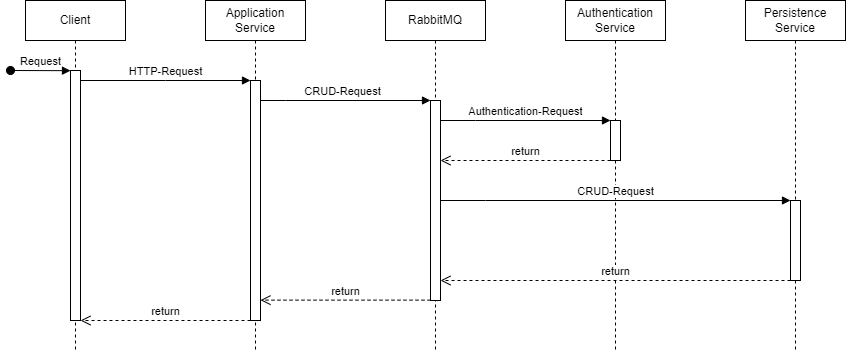

The diagram above was exported from draw.io. Its source (the exported page's mxGraphModel, read from the mxfile embedded in the PNG):
<mxGraphModel dx="1518" dy="751" grid="1" gridSize="10" guides="1" tooltips="1" connect="1" arrows="1" fold="1" page="1" pageScale="1" pageWidth="827" pageHeight="1169" math="0" shadow="0">
  <root>
    <mxCell id="0" />
    <mxCell id="1" parent="0" />
    <mxCell id="HFtSi3Zi-4jHOa50fzN2-1" value="CRUD-Request" style="html=1;verticalAlign=bottom;endArrow=block;edgeStyle=elbowEdgeStyle;elbow=vertical;curved=0;rounded=0;" parent="1" target="HFtSi3Zi-4jHOa50fzN2-9" edge="1">
      <mxGeometry relative="1" as="geometry">
        <mxPoint x="270.0238095238095" y="140" as="sourcePoint" />
        <Array as="points">
          <mxPoint x="300" y="140" />
        </Array>
        <mxPoint x="480" y="140" as="targetPoint" />
      </mxGeometry>
    </mxCell>
    <mxCell id="HFtSi3Zi-4jHOa50fzN2-2" value="Client" style="shape=umlLifeline;perimeter=lifelinePerimeter;whiteSpace=wrap;html=1;container=0;dropTarget=0;collapsible=0;recursiveResize=0;outlineConnect=0;portConstraint=eastwest;newEdgeStyle={&quot;edgeStyle&quot;:&quot;elbowEdgeStyle&quot;,&quot;elbow&quot;:&quot;vertical&quot;,&quot;curved&quot;:0,&quot;rounded&quot;:0};" parent="1" vertex="1">
      <mxGeometry x="40" y="40" width="100" height="350" as="geometry" />
    </mxCell>
    <mxCell id="HFtSi3Zi-4jHOa50fzN2-3" value="" style="html=1;points=[];perimeter=orthogonalPerimeter;outlineConnect=0;targetShapes=umlLifeline;portConstraint=eastwest;newEdgeStyle={&quot;edgeStyle&quot;:&quot;elbowEdgeStyle&quot;,&quot;elbow&quot;:&quot;vertical&quot;,&quot;curved&quot;:0,&quot;rounded&quot;:0};" parent="HFtSi3Zi-4jHOa50fzN2-2" vertex="1">
      <mxGeometry x="45" y="70" width="10" height="250" as="geometry" />
    </mxCell>
    <mxCell id="HFtSi3Zi-4jHOa50fzN2-4" value="Request" style="html=1;verticalAlign=bottom;startArrow=oval;endArrow=block;startSize=8;edgeStyle=elbowEdgeStyle;elbow=vertical;curved=0;rounded=0;" parent="HFtSi3Zi-4jHOa50fzN2-2" target="HFtSi3Zi-4jHOa50fzN2-3" edge="1">
      <mxGeometry relative="1" as="geometry">
        <mxPoint x="-15" y="70" as="sourcePoint" />
      </mxGeometry>
    </mxCell>
    <mxCell id="HFtSi3Zi-4jHOa50fzN2-5" value="HTTP-Request" style="html=1;verticalAlign=bottom;endArrow=block;edgeStyle=elbowEdgeStyle;elbow=vertical;curved=0;rounded=0;" parent="1" source="HFtSi3Zi-4jHOa50fzN2-3" target="HFtSi3Zi-4jHOa50fzN2-7" edge="1">
      <mxGeometry relative="1" as="geometry">
        <mxPoint x="195" y="130" as="sourcePoint" />
        <Array as="points">
          <mxPoint x="180" y="120" />
        </Array>
      </mxGeometry>
    </mxCell>
    <mxCell id="HFtSi3Zi-4jHOa50fzN2-6" value="Application&lt;div&gt;Service&lt;/div&gt;" style="shape=umlLifeline;perimeter=lifelinePerimeter;whiteSpace=wrap;html=1;container=0;dropTarget=0;collapsible=0;recursiveResize=0;outlineConnect=0;portConstraint=eastwest;newEdgeStyle={&quot;edgeStyle&quot;:&quot;elbowEdgeStyle&quot;,&quot;elbow&quot;:&quot;vertical&quot;,&quot;curved&quot;:0,&quot;rounded&quot;:0};" parent="1" vertex="1">
      <mxGeometry x="220" y="40" width="100" height="350" as="geometry" />
    </mxCell>
    <mxCell id="HFtSi3Zi-4jHOa50fzN2-7" value="" style="html=1;points=[];perimeter=orthogonalPerimeter;outlineConnect=0;targetShapes=umlLifeline;portConstraint=eastwest;newEdgeStyle={&quot;edgeStyle&quot;:&quot;elbowEdgeStyle&quot;,&quot;elbow&quot;:&quot;vertical&quot;,&quot;curved&quot;:0,&quot;rounded&quot;:0};" parent="HFtSi3Zi-4jHOa50fzN2-6" vertex="1">
      <mxGeometry x="45" y="80" width="10" height="240" as="geometry" />
    </mxCell>
    <mxCell id="HFtSi3Zi-4jHOa50fzN2-8" value="RabbitMQ" style="shape=umlLifeline;perimeter=lifelinePerimeter;whiteSpace=wrap;html=1;container=0;dropTarget=0;collapsible=0;recursiveResize=0;outlineConnect=0;portConstraint=eastwest;newEdgeStyle={&quot;edgeStyle&quot;:&quot;elbowEdgeStyle&quot;,&quot;elbow&quot;:&quot;vertical&quot;,&quot;curved&quot;:0,&quot;rounded&quot;:0};" parent="1" vertex="1">
      <mxGeometry x="400" y="40" width="100" height="350" as="geometry" />
    </mxCell>
    <mxCell id="HFtSi3Zi-4jHOa50fzN2-9" value="" style="html=1;points=[];perimeter=orthogonalPerimeter;outlineConnect=0;targetShapes=umlLifeline;portConstraint=eastwest;newEdgeStyle={&quot;edgeStyle&quot;:&quot;elbowEdgeStyle&quot;,&quot;elbow&quot;:&quot;vertical&quot;,&quot;curved&quot;:0,&quot;rounded&quot;:0};" parent="HFtSi3Zi-4jHOa50fzN2-8" vertex="1">
      <mxGeometry x="45" y="100" width="10" height="200" as="geometry" />
    </mxCell>
    <mxCell id="HFtSi3Zi-4jHOa50fzN2-10" value="Authentication&lt;div&gt;Service&lt;/div&gt;" style="shape=umlLifeline;perimeter=lifelinePerimeter;whiteSpace=wrap;html=1;container=0;dropTarget=0;collapsible=0;recursiveResize=0;outlineConnect=0;portConstraint=eastwest;newEdgeStyle={&quot;edgeStyle&quot;:&quot;elbowEdgeStyle&quot;,&quot;elbow&quot;:&quot;vertical&quot;,&quot;curved&quot;:0,&quot;rounded&quot;:0};" parent="1" vertex="1">
      <mxGeometry x="580" y="40" width="100" height="350" as="geometry" />
    </mxCell>
    <mxCell id="HFtSi3Zi-4jHOa50fzN2-11" value="" style="html=1;points=[];perimeter=orthogonalPerimeter;outlineConnect=0;targetShapes=umlLifeline;portConstraint=eastwest;newEdgeStyle={&quot;edgeStyle&quot;:&quot;elbowEdgeStyle&quot;,&quot;elbow&quot;:&quot;vertical&quot;,&quot;curved&quot;:0,&quot;rounded&quot;:0};" parent="HFtSi3Zi-4jHOa50fzN2-10" vertex="1">
      <mxGeometry x="45" y="120" width="10" height="40" as="geometry" />
    </mxCell>
    <mxCell id="HFtSi3Zi-4jHOa50fzN2-12" value="Persistence&lt;div&gt;Service&lt;/div&gt;" style="shape=umlLifeline;perimeter=lifelinePerimeter;whiteSpace=wrap;html=1;container=0;dropTarget=0;collapsible=0;recursiveResize=0;outlineConnect=0;portConstraint=eastwest;newEdgeStyle={&quot;edgeStyle&quot;:&quot;elbowEdgeStyle&quot;,&quot;elbow&quot;:&quot;vertical&quot;,&quot;curved&quot;:0,&quot;rounded&quot;:0};" parent="1" vertex="1">
      <mxGeometry x="760" y="40" width="100" height="350" as="geometry" />
    </mxCell>
    <mxCell id="HFtSi3Zi-4jHOa50fzN2-13" value="" style="html=1;points=[];perimeter=orthogonalPerimeter;outlineConnect=0;targetShapes=umlLifeline;portConstraint=eastwest;newEdgeStyle={&quot;edgeStyle&quot;:&quot;elbowEdgeStyle&quot;,&quot;elbow&quot;:&quot;vertical&quot;,&quot;curved&quot;:0,&quot;rounded&quot;:0};" parent="HFtSi3Zi-4jHOa50fzN2-12" vertex="1">
      <mxGeometry x="45" y="200" width="10" height="80" as="geometry" />
    </mxCell>
    <mxCell id="HFtSi3Zi-4jHOa50fzN2-14" value="Authentication-Request" style="html=1;verticalAlign=bottom;endArrow=block;edgeStyle=elbowEdgeStyle;elbow=vertical;curved=0;rounded=0;" parent="1" source="HFtSi3Zi-4jHOa50fzN2-9" target="HFtSi3Zi-4jHOa50fzN2-11" edge="1">
      <mxGeometry relative="1" as="geometry">
        <mxPoint x="460.00380952380954" y="160" as="sourcePoint" />
        <Array as="points">
          <mxPoint x="489.98" y="160" />
        </Array>
        <mxPoint x="620" y="160" as="targetPoint" />
      </mxGeometry>
    </mxCell>
    <mxCell id="HFtSi3Zi-4jHOa50fzN2-15" value="return" style="html=1;verticalAlign=bottom;endArrow=open;dashed=1;endSize=8;edgeStyle=elbowEdgeStyle;elbow=vertical;curved=0;rounded=0;" parent="1" source="HFtSi3Zi-4jHOa50fzN2-11" target="HFtSi3Zi-4jHOa50fzN2-9" edge="1">
      <mxGeometry relative="1" as="geometry">
        <mxPoint x="460" y="200" as="targetPoint" />
        <Array as="points">
          <mxPoint x="555" y="200" />
        </Array>
        <mxPoint x="610" y="200" as="sourcePoint" />
      </mxGeometry>
    </mxCell>
    <mxCell id="HFtSi3Zi-4jHOa50fzN2-16" value="CRUD-Request" style="html=1;verticalAlign=bottom;endArrow=block;edgeStyle=elbowEdgeStyle;elbow=vertical;curved=0;rounded=0;" parent="1" source="HFtSi3Zi-4jHOa50fzN2-9" target="HFtSi3Zi-4jHOa50fzN2-13" edge="1">
      <mxGeometry relative="1" as="geometry">
        <mxPoint x="465" y="240" as="sourcePoint" />
        <Array as="points">
          <mxPoint x="499.98" y="240" />
        </Array>
        <mxPoint x="635" y="240" as="targetPoint" />
      </mxGeometry>
    </mxCell>
    <mxCell id="HFtSi3Zi-4jHOa50fzN2-17" value="return" style="html=1;verticalAlign=bottom;endArrow=open;dashed=1;endSize=8;edgeStyle=elbowEdgeStyle;elbow=vertical;curved=0;rounded=0;" parent="1" source="HFtSi3Zi-4jHOa50fzN2-13" target="HFtSi3Zi-4jHOa50fzN2-9" edge="1">
      <mxGeometry relative="1" as="geometry">
        <mxPoint x="630" y="320" as="targetPoint" />
        <Array as="points">
          <mxPoint x="730" y="320" />
        </Array>
        <mxPoint x="800" y="320" as="sourcePoint" />
      </mxGeometry>
    </mxCell>
    <mxCell id="HFtSi3Zi-4jHOa50fzN2-18" value="return" style="html=1;verticalAlign=bottom;endArrow=open;dashed=1;endSize=8;edgeStyle=elbowEdgeStyle;elbow=vertical;curved=0;rounded=0;" parent="1" target="HFtSi3Zi-4jHOa50fzN2-7" edge="1">
      <mxGeometry relative="1" as="geometry">
        <mxPoint x="280" y="340" as="targetPoint" />
        <Array as="points">
          <mxPoint x="370" y="339.64" />
        </Array>
        <mxPoint x="445" y="339.64" as="sourcePoint" />
      </mxGeometry>
    </mxCell>
    <mxCell id="HFtSi3Zi-4jHOa50fzN2-19" value="return" style="html=1;verticalAlign=bottom;endArrow=open;dashed=1;endSize=8;edgeStyle=elbowEdgeStyle;elbow=vertical;curved=0;rounded=0;" parent="1" source="HFtSi3Zi-4jHOa50fzN2-7" target="HFtSi3Zi-4jHOa50fzN2-3" edge="1">
      <mxGeometry relative="1" as="geometry">
        <mxPoint x="120" y="360" as="targetPoint" />
        <Array as="points">
          <mxPoint x="195" y="360" />
        </Array>
        <mxPoint x="240" y="360" as="sourcePoint" />
      </mxGeometry>
    </mxCell>
  </root>
</mxGraphModel>